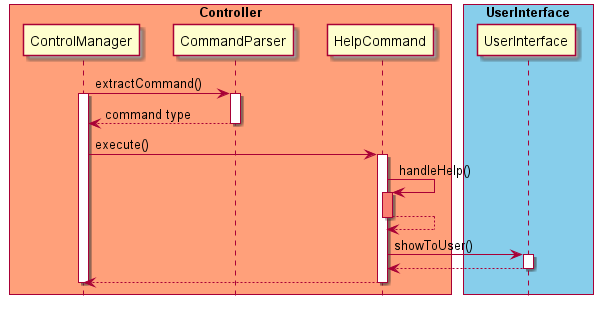

The diagram above was rendered by PlantUML. Its source (embedded in the PNG):
@startuml

skinparam ParticipantPadding 10
skinparam BoxPadding 5
hide footbox

box "Controller" #LightSalmon
participant ControlManager
participant CommandParser
participant HelpCommand
end box

box "UserInterface" #skyblue
participant UserInterface
end box


ControlManager -> CommandParser: extractCommand()
activate ControlManager
activate CommandParser
CommandParser --> ControlManager: command type
deactivate CommandParser

ControlManager -> HelpCommand: execute()
activate HelpCommand
HelpCommand -> HelpCommand: handleHelp()
activate HelpCommand #salmon
HelpCommand --> HelpCommand
deactivate HelpCommand

HelpCommand -> UserInterface: showToUser()
activate UserInterface
UserInterface --> HelpCommand
deactivate UserInterface
HelpCommand --> ControlManager

deactivate ControlManager
deactivate HelpCommand

@enduml